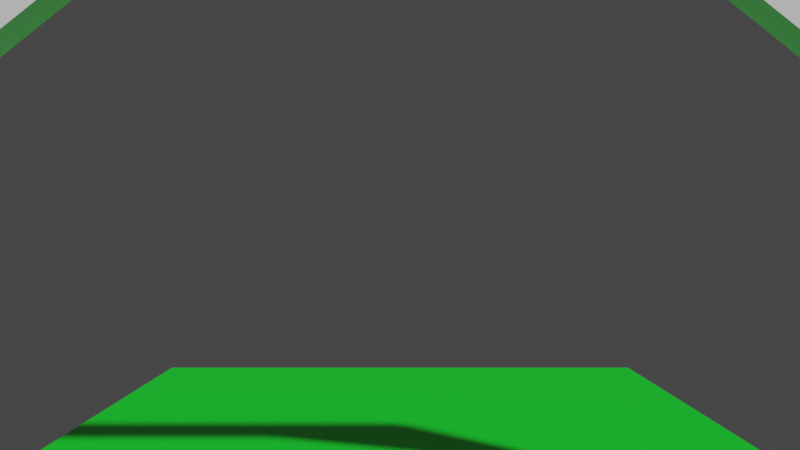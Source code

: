 # Source: arch.blend  (saved by Blender 2.82.7; exported with 4.5.12 LTS)
import bpy
from mathutils import Matrix  # noqa: F401  (used for matrix-valued properties, if any)

bpy.ops.wm.read_factory_settings(use_empty=True)
scene = bpy.context.scene
scene.name = 'Scene'

# ---- collections
col_collection = bpy.data.collections.new('Collection'); scene.collection.children.link(col_collection)
col_left_grouping = bpy.data.collections.new('Left Grouping'); scene.collection.children.link(col_left_grouping)
col_right_grouping = bpy.data.collections.new('Right Grouping'); scene.collection.children.link(col_right_grouping)

# ---- materials (node trees are filled in below, after node groups)
mat_material_001 = bpy.data.materials.new('Material.001')
mat_material_001.use_transparent_shadow = False
mat_material_001.preview_render_type = 'FLAT'
mat_material_004 = bpy.data.materials.new('Material.004')
mat_material_004.use_transparent_shadow = False
mat_material_003 = bpy.data.materials.new('Material.003')
mat_material_003.use_transparent_shadow = False
mat_material_002 = bpy.data.materials.new('Material.002')
mat_material_002.use_transparent_shadow = False

# ---- material node trees
mat_material_001.use_nodes = True; mat_material_001.node_tree.nodes.clear()
_N = mat_material_001.node_tree.nodes; _L = mat_material_001.node_tree.links
n0 = _N.new('ShaderNodeOutputMaterial'); n0.name = 'Material Output'; n0.location = (300, 300)
n1 = _N.new('ShaderNodeBsdfPrincipled'); n1.name = 'Principled BSDF'; n1.location = (10, 300)
n1.distribution = 'GGX'
n1.subsurface_method = 'BURLEY'
n1.inputs[0].default_value = (0.001768, 0.8, 0.02456, 1.0)
n1.inputs[3].default_value = 1.45
n1.inputs[27].default_value = (0.0, 0.0, 0.0, 1.0)
n1.inputs[28].default_value = 1.0
_L.new(n1.outputs[0], n0.inputs[0])
n0.is_active_output = True
mat_material_004.use_nodes = True; mat_material_004.node_tree.nodes.clear()
_N = mat_material_004.node_tree.nodes; _L = mat_material_004.node_tree.links
n0 = _N.new('ShaderNodeOutputMaterial'); n0.name = 'Material Output'; n0.location = (300, 300)
n1 = _N.new('ShaderNodeBsdfPrincipled'); n1.name = 'Principled BSDF'; n1.location = (10, 300)
n1.distribution = 'GGX'
n1.subsurface_method = 'BURLEY'
n1.inputs[0].default_value = (0.0, 0.0, 0.0, 1.0)
n1.inputs[3].default_value = 1.45
n1.inputs[27].default_value = (0.0, 0.0, 0.0, 1.0)
n1.inputs[28].default_value = 1.0
_L.new(n1.outputs[0], n0.inputs[0])
n0.is_active_output = True
mat_material_003.use_nodes = True; mat_material_003.node_tree.nodes.clear()
_N = mat_material_003.node_tree.nodes; _L = mat_material_003.node_tree.links
n0 = _N.new('ShaderNodeOutputMaterial'); n0.name = 'Material Output'; n0.location = (300, 300)
n1 = _N.new('ShaderNodeBsdfPrincipled'); n1.name = 'Principled BSDF'; n1.location = (10, 300)
n1.distribution = 'GGX'
n1.subsurface_method = 'BURLEY'
n1.inputs[0].default_value = (0.0, 0.0, 0.0, 1.0)
n1.inputs[3].default_value = 1.45
n1.inputs[27].default_value = (0.0, 0.0, 0.0, 1.0)
n1.inputs[28].default_value = 1.0
_L.new(n1.outputs[0], n0.inputs[0])
n0.is_active_output = True
mat_material_002.use_nodes = True; mat_material_002.node_tree.nodes.clear()
_N = mat_material_002.node_tree.nodes; _L = mat_material_002.node_tree.links
n0 = _N.new('ShaderNodeOutputMaterial'); n0.name = 'Material Output'; n0.location = (300, 300)
n1 = _N.new('ShaderNodeBsdfPrincipled'); n1.name = 'Principled BSDF'; n1.location = (10, 300)
n1.distribution = 'GGX'
n1.subsurface_method = 'BURLEY'
n1.inputs[0].default_value = (0.0, 0.0, 0.0, 1.0)
n1.inputs[3].default_value = 1.45
n1.inputs[27].default_value = (0.0, 0.0, 0.0, 1.0)
n1.inputs[28].default_value = 1.0
_L.new(n1.outputs[0], n0.inputs[0])
n0.is_active_output = True

# ---- world
world_world = bpy.data.worlds.new('World'); scene.world = world_world
world_world.use_nodes = True; world_world.node_tree.nodes.clear()
_N = world_world.node_tree.nodes; _L = world_world.node_tree.links
n0 = _N.new('ShaderNodeOutputWorld'); n0.name = 'World Output'; n0.location = (300, 300)
n1 = _N.new('ShaderNodeBackground'); n1.name = 'Background'; n1.location = (10, 300)
n1.inputs[0].default_value = (0.05088, 0.05088, 0.05088, 1.0)
_L.new(n1.outputs[0], n0.inputs[0])
n0.is_active_output = True
world_world.color = (0.05088, 0.05088, 0.05088)
world_world.use_sun_shadow = False
world_world.sun_shadow_jitter_overblur = 0.0

# ---- cameras
cam_camera = bpy.data.cameras.new('Camera')
cam_camera.clip_end = 100.0
cam_camera.ortho_scale = 7.314

# ---- meshes
me_cube_002 = bpy.data.meshes.new('Cube.002')
me_cube_002.from_pydata([(-1.0, -1.0, -1.0), (-1.0, -1.0, 1.0), (-1.0, 1.0, -1.0), (-1.0, 1.0, 1.0), (1.0, -1.0, -1.0), (1.0, -1.0, 1.0), (1.0, 1.0, -1.0), (1.0, 1.0, 1.0)], [], [(0, 1, 3, 2), (2, 3, 7, 6), (6, 7, 5, 4), (4, 5, 1, 0), (2, 6, 4, 0), (7, 3, 1, 5)])
_uv = me_cube_002.uv_layers.new(name='UVMap')
_uv.uv.foreach_set('vector', [0.375, 0.0, 0.625, 0.0, 0.625, 0.25, 0.375, 0.25, 0.375, 0.25, 0.625, 0.25, 0.625, 0.5, 0.375, 0.5, 0.375, 0.5, 0.625, 0.5, 0.625, 0.75, 0.375, 0.75, 0.375, 0.75, 0.625, 0.75, 0.625, 1.0, 0.375, 1.0, 0.125, 0.5, 0.375, 0.5, 0.375, 0.75, 0.125, 0.75, 0.625, 0.5, 0.875, 0.5, 0.875, 0.75, 0.625, 0.75])
me_cube_002.use_remesh_fix_poles = True
me_cube_002.use_remesh_preserve_attributes = False
me_cube_002.use_mirror_vertex_groups = False
me_cube_002.update()
me_plane = bpy.data.meshes.new('Plane')
me_plane.from_pydata([(-1.0, -1.0, 0.0), (1.0, -1.0, 0.0), (-1.0, 1.0, 0.0), (1.0, 1.0, 0.0)], [], [(0, 1, 3, 2)])
_uv = me_plane.uv_layers.new(name='UVMap')
_uv.uv.foreach_set('vector', [0.0, 0.0, 1.0, 0.0, 1.0, 1.0, 0.0, 1.0])
me_plane.use_remesh_fix_poles = True
me_plane.use_remesh_preserve_attributes = False
me_plane.use_mirror_vertex_groups = False
me_plane.update()
me_plane_001 = bpy.data.meshes.new('Plane.001')
me_plane_001.from_pydata([(-1.0, -1.0, 0.0), (1.0, -1.0, 0.0), (-1.0, 1.0, 0.0), (1.0, 1.0, 0.0)], [], [(0, 1, 3, 2)])
_uv = me_plane_001.uv_layers.new(name='UVMap')
_uv.uv.foreach_set('vector', [0.0, 0.0, 1.0, 0.0, 1.0, 1.0, 0.0, 1.0])
me_plane_001.use_remesh_fix_poles = True
me_plane_001.use_remesh_preserve_attributes = False
me_plane_001.use_mirror_vertex_groups = False
me_plane_001.update()
me_plane_002 = bpy.data.meshes.new('Plane.002')
me_plane_002.from_pydata([(-1.0, -1.0, 0.0), (1.0, -1.0, 0.0), (-1.0, 1.0, 0.0), (1.0, 1.0, 0.0)], [], [(0, 1, 3, 2)])
_uv = me_plane_002.uv_layers.new(name='UVMap')
_uv.uv.foreach_set('vector', [0.0, 0.0, 1.0, 0.0, 1.0, 1.0, 0.0, 1.0])
me_plane_002.materials.append(mat_material_001)
me_plane_002.use_remesh_fix_poles = True
me_plane_002.use_remesh_preserve_attributes = False
me_plane_002.use_mirror_vertex_groups = False
me_plane_002.update()
me_cube = bpy.data.meshes.new('Cube')
me_cube.from_pydata([(-1.0, -1.0, -1.0), (-1.0, 1.0, 1.0), (-1.0, 1.0, -1.0), (1.0, -1.0, -1.0), (1.0, 1.0, 1.0), (1.0, 1.0, -1.0)], [], [(0, 1, 2), (2, 1, 4, 5), (5, 4, 3), (3, 4, 1, 0), (2, 5, 3, 0)])
_uv = me_cube.uv_layers.new(name='UVMap')
_uv.uv.foreach_set('vector', [0.375, 0.0, 0.625, 0.25, 0.375, 0.25, 0.375, 0.25, 0.625, 0.25, 0.625, 0.5, 0.375, 0.5, 0.375, 0.5, 0.625, 0.75, 0.375, 0.75, 0.375, 0.75, 0.625, 0.75, 0.625, 1.0, 0.375, 1.0, 0.125, 0.5, 0.375, 0.5, 0.375, 0.75, 0.125, 0.75])
me_cube.use_remesh_fix_poles = True
me_cube.use_remesh_preserve_attributes = False
me_cube.use_mirror_vertex_groups = False
me_cube.update()
me_cube_001 = bpy.data.meshes.new('Cube.001')
me_cube_001.from_pydata([(-1.0, -1.0, -1.0), (-1.0, 1.0, 1.0), (-1.0, 1.0, -1.0), (1.0, -1.0, -1.0), (1.0, 1.0, 1.0), (1.0, 1.0, -1.0)], [], [(0, 1, 2), (2, 1, 4, 5), (5, 4, 3), (3, 4, 1, 0), (2, 5, 3, 0)])
_uv = me_cube_001.uv_layers.new(name='UVMap')
_uv.uv.foreach_set('vector', [0.375, 0.0, 0.625, 0.25, 0.375, 0.25, 0.375, 0.25, 0.625, 0.25, 0.625, 0.5, 0.375, 0.5, 0.375, 0.5, 0.625, 0.75, 0.375, 0.75, 0.375, 0.75, 0.625, 0.75, 0.625, 1.0, 0.375, 1.0, 0.125, 0.5, 0.375, 0.5, 0.375, 0.75, 0.125, 0.75])
me_cube_001.use_remesh_fix_poles = True
me_cube_001.use_remesh_preserve_attributes = False
me_cube_001.use_mirror_vertex_groups = False
me_cube_001.update()

# ---- curves / text
txt_questions_correct_002 = bpy.data.curves.new('Questions Correct.002', 'FONT')
txt_questions_correct_002.dimensions = '2D'
txt_questions_correct_002.body = 'Quiz Title'
txt_questions_correct_002.materials.append(mat_material_004)
txt_questions_correct_002.use_path_clamp = True
txt_questions_correct_002.size = 0.65
txt_questions_correct_001 = bpy.data.curves.new('Questions Correct.001', 'FONT')
txt_questions_correct_001.dimensions = '2D'
txt_questions_correct_001.body = 'Questions \nRemaining:'
txt_questions_correct_001.materials.append(mat_material_003)
txt_questions_correct_001.use_path_clamp = True
txt_questions_correct_001.size = 0.65
txt_questions_correct = bpy.data.curves.new('Questions Correct', 'FONT')
txt_questions_correct.dimensions = '2D'
txt_questions_correct.body = 'Questions \nCorrect:'
txt_questions_correct.materials.append(mat_material_002)
txt_questions_correct.use_path_clamp = True
txt_questions_correct.size = 0.71

# ---- objects
ob_camera = bpy.data.objects.new('Camera', cam_camera)
ob_title_pane = bpy.data.objects.new('Title_Pane', me_cube_002)
ob_wall_left = bpy.data.objects.new('Wall_Left', me_plane)
ob_wall_right = bpy.data.objects.new('Wall_Right', me_plane_001)
ob_floor = bpy.data.objects.new('Floor', me_plane_002)
ob_title_text = bpy.data.objects.new('Title Text', txt_questions_correct_002)
ob_remainingtext = bpy.data.objects.new('RemainingText', txt_questions_correct_001)
ob_triangle_left = bpy.data.objects.new('Triangle_Left', me_cube)
ob_triangle_right = bpy.data.objects.new('Triangle_Right', me_cube_001)
ob_correct_text = bpy.data.objects.new('Correct Text', txt_questions_correct)

# ---- transforms, parenting, visibility, modifiers, constraints
ob_camera.location = (0.0, -18.0, 5.0)
ob_camera.rotation_euler = (1.571, 0.0, 0.0)
ob_camera.lock_rotations_4d = False
ob_camera.empty_display_type = 'ARROWS'
ob_camera.color = (0.0, 0.0, 0.0, 0.0)
ob_camera.display_type = 'WIRE'
ob_camera.lineart.crease_threshold = 0.0
ob_title_pane.location = (0.0, -0.5, 10.0)
ob_title_pane.scale = (8.0, 0.5, 0.5)
ob_title_pane.lineart.crease_threshold = 0.0
ob_wall_left.location = (-8.0, -0.5, 3.25)
ob_wall_left.rotation_euler = (1.571, 0.0, 1.571)
ob_wall_left.scale = (0.5, 3.25, 1.0)
ob_wall_left.lineart.crease_threshold = 0.0
ob_wall_right.location = (8.0, -0.5, 3.25)
ob_wall_right.rotation_euler = (1.571, 0.0, 1.571)
ob_wall_right.scale = (0.5, 3.25, 1.0)
ob_wall_right.lineart.crease_threshold = 0.0
ob_floor.location = (0.0, 10.0, 0.0)
ob_floor.scale = (8.0, 11.0, 1.0)
ob_floor.color = (0.7679, 1.0, 0.9425, 1.0)
ob_floor.display_type = 'SOLID'
ob_floor.lineart.crease_threshold = 0.0
ob_title_text.location = (-1.5, -1.1, 9.7)
ob_title_text.rotation_euler = (1.571, 0.0, 0.0)
ob_title_text.lineart.crease_threshold = 0.0
ob_remainingtext.location = (-7.75, -1.1, 9.7)
ob_remainingtext.rotation_euler = (1.571, 0.0, 0.0)
ob_remainingtext.lineart.crease_threshold = 0.0
ob_triangle_left.location = (-5.5, -0.5, 8.5)
ob_triangle_left.rotation_euler = (0.0, 3.142, 1.571)
ob_triangle_left.scale = (0.5, 2.5, 2.0)
ob_triangle_left.lineart.crease_threshold = 0.0
ob_triangle_right.location = (5.5, -0.5, 8.5)
ob_triangle_right.rotation_euler = (3.142, 0.0, 1.571)
ob_triangle_right.scale = (0.5, 2.5, 2.0)
ob_triangle_right.lineart.crease_threshold = 0.0
ob_correct_text.location = (4.9, -1.1, 9.7)
ob_correct_text.rotation_euler = (1.571, 0.0, 0.0)
ob_correct_text.lineart.crease_threshold = 0.0

# ---- collection membership
col_collection.objects.link(ob_camera)
col_collection.objects.link(ob_title_pane)
col_collection.objects.link(ob_wall_left)
col_collection.objects.link(ob_wall_right)
col_collection.objects.link(ob_floor)
col_collection.objects.link(ob_title_text)
col_left_grouping.objects.link(ob_remainingtext)
col_left_grouping.objects.link(ob_triangle_left)
col_right_grouping.objects.link(ob_triangle_right)
col_right_grouping.objects.link(ob_correct_text)

# ---- scene / render settings (as saved in the file)
scene.camera = ob_camera
scene.frame_start = 1; scene.frame_end = 250; scene.frame_set(1)
scene.render.engine = 'BLENDER_EEVEE_NEXT'
scene.cycles.use_denoising = False
scene.cycles.samples = 128
scene.cycles.sampling_pattern = 'TABULATED_SOBOL'
scene.cycles.use_adaptive_sampling = False
scene.cycles.use_light_tree = False
scene.eevee.taa_render_samples = 66
scene.view_settings.view_transform = 'Filmic'
bpy.context.view_layer.update()

# ---- added for rendering (the .blend has no usable light): sun
light_auto_sun = bpy.data.lights.new('AutoSun', 'SUN')
light_auto_sun.energy = 3.0
light_auto_sun.angle = 0.0523599
ob_auto_sun = bpy.data.objects.new('AutoSun', light_auto_sun)
scene.collection.objects.link(ob_auto_sun)
ob_auto_sun.rotation_euler = (0.872665, 0.174533, 0.523599)
bpy.context.view_layer.update()
